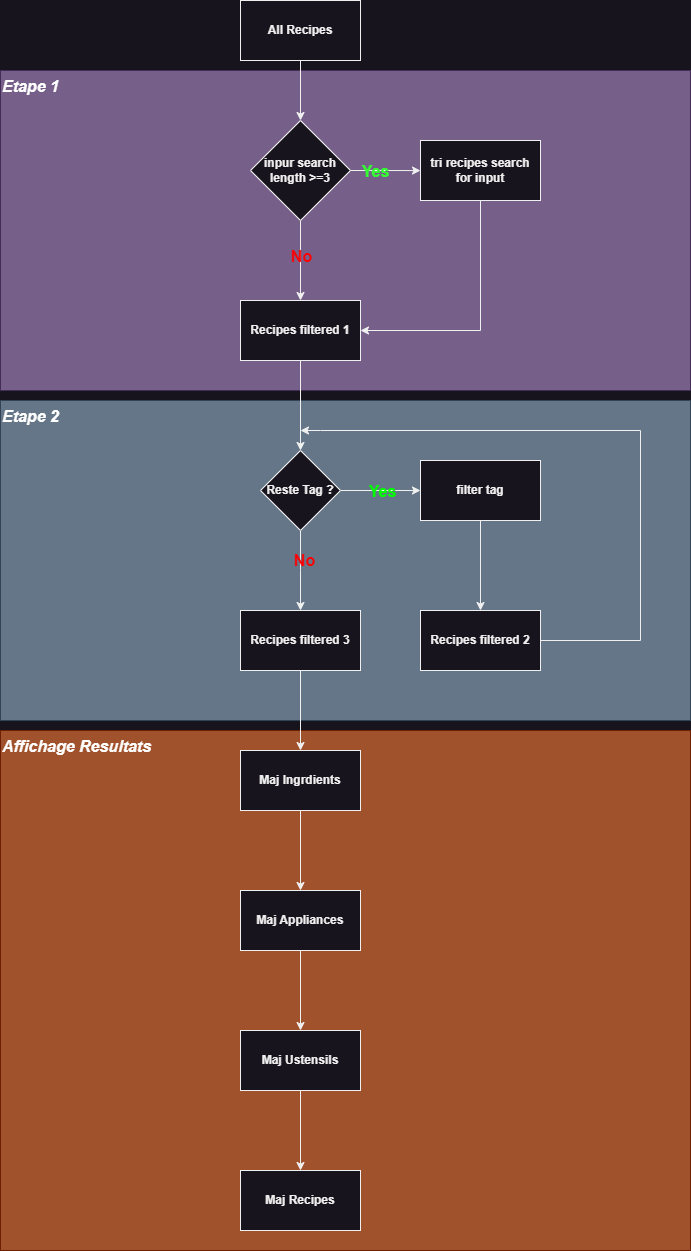

The diagram above was exported from draw.io. Its source (the exported page's mxGraphModel, read from the mxfile embedded in the PNG):
<mxGraphModel dx="1720" dy="1178" grid="1" gridSize="10" guides="1" tooltips="1" connect="1" arrows="1" fold="1" page="1" pageScale="1" pageWidth="1169" pageHeight="827" math="0" shadow="0">
  <root>
    <mxCell id="0" />
    <mxCell id="1" parent="0" />
    <mxCell id="oIKaNGk-1lbFgWxTpEmj-47" value="Affichage Resultats" style="rounded=0;whiteSpace=wrap;html=1;fillColor=#a0522d;strokeColor=#6D1F00;fontColor=#FFFFFF;fontStyle=3;labelBackgroundColor=none;labelBorderColor=none;fontSize=16;align=left;verticalAlign=top;" parent="1" vertex="1">
      <mxGeometry x="280" y="1040" width="690" height="520" as="geometry" />
    </mxCell>
    <mxCell id="oIKaNGk-1lbFgWxTpEmj-46" value="Etape 1" style="rounded=0;whiteSpace=wrap;html=1;fillColor=#76608a;fontColor=#FFFFFF;strokeColor=#432D57;fontStyle=3;labelBackgroundColor=none;labelBorderColor=none;fontSize=16;verticalAlign=top;align=left;" parent="1" vertex="1">
      <mxGeometry x="280" y="380" width="690" height="320" as="geometry" />
    </mxCell>
    <mxCell id="oIKaNGk-1lbFgWxTpEmj-45" value="Etape 2" style="rounded=0;whiteSpace=wrap;html=1;fillColor=#647687;fontColor=#FFFFFF;strokeColor=#314354;fontStyle=3;labelBackgroundColor=none;labelBorderColor=none;fontSize=16;align=left;verticalAlign=top;" parent="1" vertex="1">
      <mxGeometry x="280" y="710" width="690" height="320" as="geometry" />
    </mxCell>
    <mxCell id="oIKaNGk-1lbFgWxTpEmj-7" value="" style="edgeStyle=orthogonalEdgeStyle;rounded=0;orthogonalLoop=1;jettySize=auto;html=1;entryX=0.5;entryY=0;entryDx=0;entryDy=0;fontStyle=1;labelBackgroundColor=none;labelBorderColor=none;fontSize=12;" parent="1" source="oIKaNGk-1lbFgWxTpEmj-1" target="oIKaNGk-1lbFgWxTpEmj-8" edge="1">
      <mxGeometry relative="1" as="geometry">
        <mxPoint x="580" y="450" as="targetPoint" />
      </mxGeometry>
    </mxCell>
    <mxCell id="oIKaNGk-1lbFgWxTpEmj-1" value="All Recipes" style="rounded=0;whiteSpace=wrap;html=1;fontStyle=1;labelBackgroundColor=none;labelBorderColor=none;fontSize=12;" parent="1" vertex="1">
      <mxGeometry x="520" y="310" width="120" height="60" as="geometry" />
    </mxCell>
    <mxCell id="oIKaNGk-1lbFgWxTpEmj-10" value="" style="edgeStyle=orthogonalEdgeStyle;rounded=0;orthogonalLoop=1;jettySize=auto;html=1;entryX=0;entryY=0.501;entryDx=0;entryDy=0;entryPerimeter=0;fontStyle=1;labelBackgroundColor=none;labelBorderColor=none;fontSize=12;" parent="1" source="oIKaNGk-1lbFgWxTpEmj-8" target="oIKaNGk-1lbFgWxTpEmj-14" edge="1">
      <mxGeometry relative="1" as="geometry">
        <mxPoint x="700" y="490" as="targetPoint" />
      </mxGeometry>
    </mxCell>
    <mxCell id="oIKaNGk-1lbFgWxTpEmj-15" value="Yes" style="edgeLabel;html=1;align=center;verticalAlign=middle;resizable=0;points=[];fontStyle=1;labelBackgroundColor=none;labelBorderColor=none;fontSize=16;fontColor=#33FF33;" parent="oIKaNGk-1lbFgWxTpEmj-10" vertex="1" connectable="0">
      <mxGeometry x="-0.2795" relative="1" as="geometry">
        <mxPoint as="offset" />
      </mxGeometry>
    </mxCell>
    <mxCell id="oIKaNGk-1lbFgWxTpEmj-12" value="" style="edgeStyle=orthogonalEdgeStyle;rounded=0;orthogonalLoop=1;jettySize=auto;html=1;fontStyle=1;labelBackgroundColor=none;labelBorderColor=none;fontSize=12;" parent="1" source="oIKaNGk-1lbFgWxTpEmj-8" edge="1">
      <mxGeometry relative="1" as="geometry">
        <mxPoint x="580" y="610" as="targetPoint" />
      </mxGeometry>
    </mxCell>
    <mxCell id="oIKaNGk-1lbFgWxTpEmj-16" value="No" style="edgeLabel;html=1;align=center;verticalAlign=middle;resizable=0;points=[];fontStyle=1;labelBackgroundColor=none;labelBorderColor=none;fontSize=16;fontColor=#FF0000;" parent="oIKaNGk-1lbFgWxTpEmj-12" vertex="1" connectable="0">
      <mxGeometry x="-0.1056" relative="1" as="geometry">
        <mxPoint as="offset" />
      </mxGeometry>
    </mxCell>
    <mxCell id="oIKaNGk-1lbFgWxTpEmj-8" value="inpur search length &amp;gt;=3" style="rhombus;whiteSpace=wrap;html=1;fontStyle=1;labelBackgroundColor=none;labelBorderColor=none;fontSize=12;" parent="1" vertex="1">
      <mxGeometry x="530" y="430" width="100" height="100" as="geometry" />
    </mxCell>
    <mxCell id="oIKaNGk-1lbFgWxTpEmj-20" value="" style="edgeStyle=orthogonalEdgeStyle;rounded=0;orthogonalLoop=1;jettySize=auto;html=1;entryX=0.5;entryY=0;entryDx=0;entryDy=0;fontStyle=1;labelBackgroundColor=none;labelBorderColor=none;fontSize=12;" parent="1" source="oIKaNGk-1lbFgWxTpEmj-13" target="oIKaNGk-1lbFgWxTpEmj-21" edge="1">
      <mxGeometry relative="1" as="geometry">
        <mxPoint x="580" y="750" as="targetPoint" />
      </mxGeometry>
    </mxCell>
    <mxCell id="oIKaNGk-1lbFgWxTpEmj-13" value="Recipes filtered 1" style="rounded=0;whiteSpace=wrap;html=1;fontStyle=1;labelBackgroundColor=none;labelBorderColor=none;fontSize=12;" parent="1" vertex="1">
      <mxGeometry x="520" y="610" width="120" height="60" as="geometry" />
    </mxCell>
    <mxCell id="oIKaNGk-1lbFgWxTpEmj-18" value="" style="edgeStyle=orthogonalEdgeStyle;rounded=0;orthogonalLoop=1;jettySize=auto;html=1;entryX=1;entryY=0.5;entryDx=0;entryDy=0;exitX=0.5;exitY=1;exitDx=0;exitDy=0;fontStyle=1;labelBackgroundColor=none;labelBorderColor=none;fontSize=12;" parent="1" source="oIKaNGk-1lbFgWxTpEmj-14" target="oIKaNGk-1lbFgWxTpEmj-13" edge="1">
      <mxGeometry relative="1" as="geometry">
        <mxPoint x="760" y="610" as="targetPoint" />
      </mxGeometry>
    </mxCell>
    <mxCell id="oIKaNGk-1lbFgWxTpEmj-14" value="tri recipes search for input" style="rounded=0;whiteSpace=wrap;html=1;fontStyle=1;labelBackgroundColor=none;labelBorderColor=none;fontSize=12;" parent="1" vertex="1">
      <mxGeometry x="700" y="450" width="120" height="60" as="geometry" />
    </mxCell>
    <mxCell id="oIKaNGk-1lbFgWxTpEmj-23" value="" style="edgeStyle=orthogonalEdgeStyle;rounded=0;orthogonalLoop=1;jettySize=auto;html=1;fontStyle=1;labelBackgroundColor=none;labelBorderColor=none;fontSize=12;" parent="1" source="oIKaNGk-1lbFgWxTpEmj-21" edge="1">
      <mxGeometry relative="1" as="geometry">
        <mxPoint x="700" y="800" as="targetPoint" />
      </mxGeometry>
    </mxCell>
    <mxCell id="oIKaNGk-1lbFgWxTpEmj-28" value="Yes" style="edgeLabel;html=1;align=center;verticalAlign=middle;resizable=0;points=[];fontStyle=1;labelBackgroundColor=none;labelBorderColor=none;fontSize=16;fontColor=#00FF00;" parent="oIKaNGk-1lbFgWxTpEmj-23" vertex="1" connectable="0">
      <mxGeometry x="0.0312" relative="1" as="geometry">
        <mxPoint as="offset" />
      </mxGeometry>
    </mxCell>
    <mxCell id="oIKaNGk-1lbFgWxTpEmj-25" value="" style="edgeStyle=orthogonalEdgeStyle;rounded=0;orthogonalLoop=1;jettySize=auto;html=1;fontStyle=1;labelBackgroundColor=none;labelBorderColor=none;fontSize=12;" parent="1" source="oIKaNGk-1lbFgWxTpEmj-21" edge="1">
      <mxGeometry relative="1" as="geometry">
        <mxPoint x="580" y="920" as="targetPoint" />
      </mxGeometry>
    </mxCell>
    <mxCell id="oIKaNGk-1lbFgWxTpEmj-29" value="No" style="edgeLabel;html=1;align=center;verticalAlign=middle;resizable=0;points=[];fontStyle=1;labelBackgroundColor=none;labelBorderColor=none;fontSize=16;fontColor=#FF0000;" parent="oIKaNGk-1lbFgWxTpEmj-25" vertex="1" connectable="0">
      <mxGeometry x="-0.2547" y="3" relative="1" as="geometry">
        <mxPoint as="offset" />
      </mxGeometry>
    </mxCell>
    <mxCell id="oIKaNGk-1lbFgWxTpEmj-21" value="Reste Tag ?" style="rhombus;whiteSpace=wrap;html=1;fontStyle=1;labelBackgroundColor=none;labelBorderColor=none;fontSize=12;" parent="1" vertex="1">
      <mxGeometry x="540" y="760" width="80" height="80" as="geometry" />
    </mxCell>
    <mxCell id="oIKaNGk-1lbFgWxTpEmj-33" value="" style="edgeStyle=orthogonalEdgeStyle;rounded=0;orthogonalLoop=1;jettySize=auto;html=1;entryX=0.5;entryY=0;entryDx=0;entryDy=0;fontStyle=1;labelBackgroundColor=none;labelBorderColor=none;fontSize=12;" parent="1" source="oIKaNGk-1lbFgWxTpEmj-26" target="oIKaNGk-1lbFgWxTpEmj-27" edge="1">
      <mxGeometry relative="1" as="geometry">
        <mxPoint x="760" y="910" as="targetPoint" />
      </mxGeometry>
    </mxCell>
    <mxCell id="oIKaNGk-1lbFgWxTpEmj-26" value="filter tag" style="rounded=0;whiteSpace=wrap;html=1;fontStyle=1;labelBackgroundColor=none;labelBorderColor=none;fontSize=12;" parent="1" vertex="1">
      <mxGeometry x="700" y="770" width="120" height="60" as="geometry" />
    </mxCell>
    <mxCell id="oIKaNGk-1lbFgWxTpEmj-35" value="" style="edgeStyle=orthogonalEdgeStyle;rounded=0;orthogonalLoop=1;jettySize=auto;html=1;exitX=1;exitY=0.5;exitDx=0;exitDy=0;fontStyle=1;labelBackgroundColor=none;labelBorderColor=none;fontSize=12;" parent="1" source="oIKaNGk-1lbFgWxTpEmj-27" edge="1">
      <mxGeometry relative="1" as="geometry">
        <mxPoint x="580" y="740" as="targetPoint" />
        <Array as="points">
          <mxPoint x="920" y="950" />
          <mxPoint x="920" y="740" />
          <mxPoint x="600" y="740" />
        </Array>
        <mxPoint x="840" y="950" as="sourcePoint" />
      </mxGeometry>
    </mxCell>
    <mxCell id="oIKaNGk-1lbFgWxTpEmj-27" value="Recipes filtered 2" style="rounded=0;whiteSpace=wrap;html=1;fontStyle=1;labelBackgroundColor=none;labelBorderColor=none;fontSize=12;" parent="1" vertex="1">
      <mxGeometry x="700" y="920" width="120" height="60" as="geometry" />
    </mxCell>
    <mxCell id="oIKaNGk-1lbFgWxTpEmj-38" value="" style="edgeStyle=orthogonalEdgeStyle;rounded=0;orthogonalLoop=1;jettySize=auto;html=1;fontStyle=1;labelBackgroundColor=none;labelBorderColor=none;fontSize=12;" parent="1" source="oIKaNGk-1lbFgWxTpEmj-36" target="oIKaNGk-1lbFgWxTpEmj-37" edge="1">
      <mxGeometry relative="1" as="geometry" />
    </mxCell>
    <mxCell id="oIKaNGk-1lbFgWxTpEmj-36" value="Recipes filtered 3" style="rounded=0;whiteSpace=wrap;html=1;fontStyle=1;labelBackgroundColor=none;labelBorderColor=none;fontSize=12;" parent="1" vertex="1">
      <mxGeometry x="520" y="920" width="120" height="60" as="geometry" />
    </mxCell>
    <mxCell id="oIKaNGk-1lbFgWxTpEmj-40" value="" style="edgeStyle=orthogonalEdgeStyle;rounded=0;orthogonalLoop=1;jettySize=auto;html=1;fontStyle=1;labelBackgroundColor=none;labelBorderColor=none;fontSize=12;" parent="1" source="oIKaNGk-1lbFgWxTpEmj-37" target="oIKaNGk-1lbFgWxTpEmj-39" edge="1">
      <mxGeometry relative="1" as="geometry" />
    </mxCell>
    <mxCell id="oIKaNGk-1lbFgWxTpEmj-37" value="Maj Ingrdients" style="rounded=0;whiteSpace=wrap;html=1;fontStyle=1;labelBackgroundColor=none;labelBorderColor=none;fontSize=12;" parent="1" vertex="1">
      <mxGeometry x="520" y="1060" width="120" height="60" as="geometry" />
    </mxCell>
    <mxCell id="oIKaNGk-1lbFgWxTpEmj-42" value="" style="edgeStyle=orthogonalEdgeStyle;rounded=0;orthogonalLoop=1;jettySize=auto;html=1;fontStyle=1;labelBackgroundColor=none;labelBorderColor=none;fontSize=12;" parent="1" source="oIKaNGk-1lbFgWxTpEmj-39" target="oIKaNGk-1lbFgWxTpEmj-41" edge="1">
      <mxGeometry relative="1" as="geometry" />
    </mxCell>
    <mxCell id="oIKaNGk-1lbFgWxTpEmj-39" value="Maj Appliances" style="rounded=0;whiteSpace=wrap;html=1;fontStyle=1;labelBackgroundColor=none;labelBorderColor=none;fontSize=12;" parent="1" vertex="1">
      <mxGeometry x="520" y="1200" width="120" height="60" as="geometry" />
    </mxCell>
    <mxCell id="oIKaNGk-1lbFgWxTpEmj-44" value="" style="edgeStyle=orthogonalEdgeStyle;rounded=0;orthogonalLoop=1;jettySize=auto;html=1;fontStyle=1;labelBackgroundColor=none;labelBorderColor=none;fontSize=12;" parent="1" source="oIKaNGk-1lbFgWxTpEmj-41" target="oIKaNGk-1lbFgWxTpEmj-43" edge="1">
      <mxGeometry relative="1" as="geometry" />
    </mxCell>
    <mxCell id="oIKaNGk-1lbFgWxTpEmj-41" value="Maj Ustensils" style="rounded=0;whiteSpace=wrap;html=1;fontStyle=1;labelBackgroundColor=none;labelBorderColor=none;fontSize=12;" parent="1" vertex="1">
      <mxGeometry x="520" y="1340" width="120" height="60" as="geometry" />
    </mxCell>
    <mxCell id="oIKaNGk-1lbFgWxTpEmj-43" value="Maj Recipes" style="rounded=0;whiteSpace=wrap;html=1;fontStyle=1;labelBackgroundColor=none;labelBorderColor=none;fontSize=12;" parent="1" vertex="1">
      <mxGeometry x="520" y="1480" width="120" height="60" as="geometry" />
    </mxCell>
  </root>
</mxGraphModel>